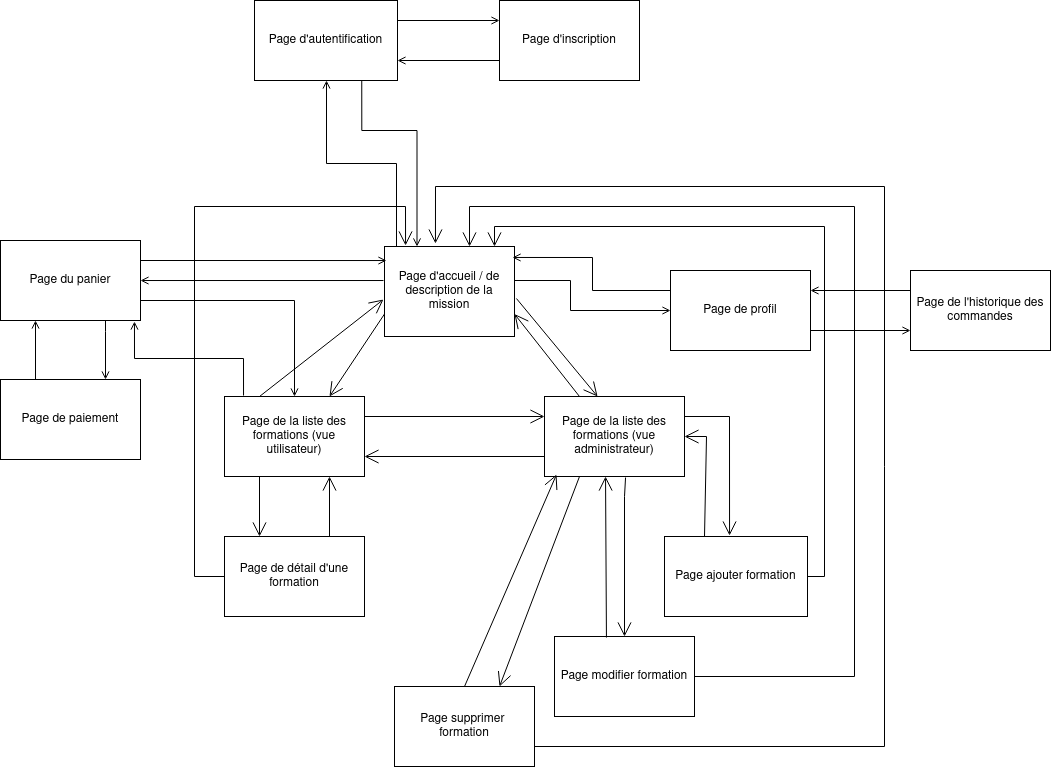

The diagram above was exported from draw.io. Its source (the exported page's mxGraphModel, read from the mxfile embedded in the PNG):
<mxGraphModel dx="584" dy="-322" grid="1" gridSize="10" guides="1" tooltips="1" connect="1" arrows="1" fold="1" page="1" pageScale="1" pageWidth="850" pageHeight="1100" math="0" shadow="0">
  <root>
    <mxCell id="0" />
    <mxCell id="1" parent="0" />
    <mxCell id="63dwXI5s0MUpZuePv3ob-26" style="edgeStyle=orthogonalEdgeStyle;rounded=0;orthogonalLoop=1;jettySize=auto;html=1;exitX=0;exitY=0;exitDx=0;exitDy=0;endArrow=open;endFill=0;" parent="1" source="63dwXI5s0MUpZuePv3ob-27" target="63dwXI5s0MUpZuePv3ob-64" edge="1">
      <mxGeometry relative="1" as="geometry">
        <Array as="points">
          <mxPoint x="1286" y="1776" />
          <mxPoint x="1286" y="1693" />
          <mxPoint x="1216" y="1693" />
        </Array>
      </mxGeometry>
    </mxCell>
    <mxCell id="63dwXI5s0MUpZuePv3ob-66" style="edgeStyle=orthogonalEdgeStyle;rounded=0;orthogonalLoop=1;jettySize=auto;html=1;exitX=-0.008;exitY=0.378;exitDx=0;exitDy=0;exitPerimeter=0;endArrow=open;endFill=0;" parent="1" source="63dwXI5s0MUpZuePv3ob-27" target="63dwXI5s0MUpZuePv3ob-57" edge="1">
      <mxGeometry relative="1" as="geometry" />
    </mxCell>
    <mxCell id="63dwXI5s0MUpZuePv3ob-72" style="edgeStyle=orthogonalEdgeStyle;rounded=0;orthogonalLoop=1;jettySize=auto;html=1;exitX=1;exitY=0.5;exitDx=0;exitDy=0;entryX=0;entryY=0.5;entryDx=0;entryDy=0;endArrow=open;endFill=0;" parent="1" source="63dwXI5s0MUpZuePv3ob-27" target="63dwXI5s0MUpZuePv3ob-59" edge="1">
      <mxGeometry relative="1" as="geometry">
        <Array as="points">
          <mxPoint x="1404" y="1810" />
          <mxPoint x="1460" y="1810" />
          <mxPoint x="1460" y="1840" />
        </Array>
      </mxGeometry>
    </mxCell>
    <mxCell id="63dwXI5s0MUpZuePv3ob-27" value="Page d'accueil / de description de la mission" style="html=1;whiteSpace=wrap;" parent="1" vertex="1">
      <mxGeometry x="1274" y="1776" width="130" height="90" as="geometry" />
    </mxCell>
    <mxCell id="63dwXI5s0MUpZuePv3ob-28" value="Page de la liste des formations (vue utilisateur)" style="html=1;whiteSpace=wrap;" parent="1" vertex="1">
      <mxGeometry x="1114" y="1926" width="140" height="80" as="geometry" />
    </mxCell>
    <mxCell id="63dwXI5s0MUpZuePv3ob-29" value="Page de détail d'une formation" style="html=1;whiteSpace=wrap;" parent="1" vertex="1">
      <mxGeometry x="1114" y="2066" width="140" height="80" as="geometry" />
    </mxCell>
    <mxCell id="63dwXI5s0MUpZuePv3ob-30" value="Page de la liste des formations (vue administrateur)" style="html=1;whiteSpace=wrap;" parent="1" vertex="1">
      <mxGeometry x="1434" y="1926" width="140" height="80" as="geometry" />
    </mxCell>
    <mxCell id="63dwXI5s0MUpZuePv3ob-31" value="" style="endArrow=open;endFill=1;endSize=12;html=1;rounded=0;entryX=0.25;entryY=0;entryDx=0;entryDy=0;exitX=0.25;exitY=1;exitDx=0;exitDy=0;" parent="1" source="63dwXI5s0MUpZuePv3ob-28" target="63dwXI5s0MUpZuePv3ob-29" edge="1">
      <mxGeometry width="160" relative="1" as="geometry">
        <mxPoint x="1234" y="2036" as="sourcePoint" />
        <mxPoint x="1394" y="2036" as="targetPoint" />
      </mxGeometry>
    </mxCell>
    <mxCell id="63dwXI5s0MUpZuePv3ob-32" value="" style="endArrow=open;endFill=1;endSize=12;html=1;rounded=0;exitX=0.75;exitY=0;exitDx=0;exitDy=0;entryX=0.75;entryY=1;entryDx=0;entryDy=0;" parent="1" source="63dwXI5s0MUpZuePv3ob-29" target="63dwXI5s0MUpZuePv3ob-28" edge="1">
      <mxGeometry width="160" relative="1" as="geometry">
        <mxPoint x="1314" y="2026" as="sourcePoint" />
        <mxPoint x="1474" y="2026" as="targetPoint" />
      </mxGeometry>
    </mxCell>
    <mxCell id="63dwXI5s0MUpZuePv3ob-33" value="" style="endArrow=open;endFill=1;endSize=12;html=1;rounded=0;exitX=0;exitY=0.5;exitDx=0;exitDy=0;entryX=0.162;entryY=-0.011;entryDx=0;entryDy=0;entryPerimeter=0;" parent="1" source="63dwXI5s0MUpZuePv3ob-29" target="63dwXI5s0MUpZuePv3ob-27" edge="1">
      <mxGeometry width="160" relative="1" as="geometry">
        <mxPoint x="1254" y="2006" as="sourcePoint" />
        <mxPoint x="1414" y="2006" as="targetPoint" />
        <Array as="points">
          <mxPoint x="1084" y="2106" />
          <mxPoint x="1084" y="1736" />
          <mxPoint x="1295" y="1736" />
        </Array>
      </mxGeometry>
    </mxCell>
    <mxCell id="63dwXI5s0MUpZuePv3ob-34" value="" style="endArrow=open;endFill=1;endSize=12;html=1;rounded=0;exitX=0.25;exitY=0;exitDx=0;exitDy=0;entryX=-0.008;entryY=0.589;entryDx=0;entryDy=0;entryPerimeter=0;" parent="1" source="63dwXI5s0MUpZuePv3ob-28" target="63dwXI5s0MUpZuePv3ob-27" edge="1">
      <mxGeometry width="160" relative="1" as="geometry">
        <mxPoint x="1254" y="2006" as="sourcePoint" />
        <mxPoint x="1414" y="2006" as="targetPoint" />
      </mxGeometry>
    </mxCell>
    <mxCell id="63dwXI5s0MUpZuePv3ob-35" value="" style="endArrow=open;endFill=1;endSize=12;html=1;rounded=0;exitX=0;exitY=0.75;exitDx=0;exitDy=0;entryX=0.75;entryY=0;entryDx=0;entryDy=0;" parent="1" source="63dwXI5s0MUpZuePv3ob-27" target="63dwXI5s0MUpZuePv3ob-28" edge="1">
      <mxGeometry width="160" relative="1" as="geometry">
        <mxPoint x="1254" y="2006" as="sourcePoint" />
        <mxPoint x="1414" y="2006" as="targetPoint" />
      </mxGeometry>
    </mxCell>
    <mxCell id="63dwXI5s0MUpZuePv3ob-36" value="" style="endArrow=open;endFill=1;endSize=12;html=1;rounded=0;entryX=0.379;entryY=0;entryDx=0;entryDy=0;exitX=1.015;exitY=0.578;exitDx=0;exitDy=0;exitPerimeter=0;entryPerimeter=0;" parent="1" source="63dwXI5s0MUpZuePv3ob-27" target="63dwXI5s0MUpZuePv3ob-30" edge="1">
      <mxGeometry width="160" relative="1" as="geometry">
        <mxPoint x="1414" y="1796" as="sourcePoint" />
        <mxPoint x="1414" y="2006" as="targetPoint" />
      </mxGeometry>
    </mxCell>
    <mxCell id="63dwXI5s0MUpZuePv3ob-37" value="" style="endArrow=open;endFill=1;endSize=12;html=1;rounded=0;entryX=1;entryY=0.75;entryDx=0;entryDy=0;exitX=0.25;exitY=0;exitDx=0;exitDy=0;" parent="1" source="63dwXI5s0MUpZuePv3ob-30" target="63dwXI5s0MUpZuePv3ob-27" edge="1">
      <mxGeometry width="160" relative="1" as="geometry">
        <mxPoint x="1254" y="2006" as="sourcePoint" />
        <mxPoint x="1414" y="2006" as="targetPoint" />
      </mxGeometry>
    </mxCell>
    <mxCell id="63dwXI5s0MUpZuePv3ob-38" value="" style="endArrow=open;endFill=1;endSize=12;html=1;rounded=0;exitX=1;exitY=0.25;exitDx=0;exitDy=0;entryX=0;entryY=0.25;entryDx=0;entryDy=0;" parent="1" source="63dwXI5s0MUpZuePv3ob-28" target="63dwXI5s0MUpZuePv3ob-30" edge="1">
      <mxGeometry width="160" relative="1" as="geometry">
        <mxPoint x="1254" y="2036" as="sourcePoint" />
        <mxPoint x="1414" y="2036" as="targetPoint" />
      </mxGeometry>
    </mxCell>
    <mxCell id="63dwXI5s0MUpZuePv3ob-39" value="" style="endArrow=open;endFill=1;endSize=12;html=1;rounded=0;exitX=0;exitY=0.75;exitDx=0;exitDy=0;entryX=1;entryY=0.75;entryDx=0;entryDy=0;" parent="1" source="63dwXI5s0MUpZuePv3ob-30" target="63dwXI5s0MUpZuePv3ob-28" edge="1">
      <mxGeometry width="160" relative="1" as="geometry">
        <mxPoint x="1254" y="2066" as="sourcePoint" />
        <mxPoint x="1414" y="2066" as="targetPoint" />
      </mxGeometry>
    </mxCell>
    <mxCell id="63dwXI5s0MUpZuePv3ob-40" value="Page ajouter formation" style="html=1;whiteSpace=wrap;" parent="1" vertex="1">
      <mxGeometry x="1554" y="2066" width="143" height="80" as="geometry" />
    </mxCell>
    <mxCell id="63dwXI5s0MUpZuePv3ob-41" value="&lt;div&gt;Page supprimer&amp;nbsp;&lt;/div&gt;&lt;div&gt;formation&lt;/div&gt;" style="html=1;whiteSpace=wrap;gradientColor=none;" parent="1" vertex="1">
      <mxGeometry x="1284" y="2216" width="140" height="80" as="geometry" />
    </mxCell>
    <mxCell id="63dwXI5s0MUpZuePv3ob-42" value="Page modifier formation" style="html=1;whiteSpace=wrap;" parent="1" vertex="1">
      <mxGeometry x="1444" y="2166" width="140" height="80" as="geometry" />
    </mxCell>
    <mxCell id="63dwXI5s0MUpZuePv3ob-43" value="" style="endArrow=open;endFill=1;endSize=12;html=1;rounded=0;exitX=1;exitY=0.25;exitDx=0;exitDy=0;entryX=0.455;entryY=-0.012;entryDx=0;entryDy=0;entryPerimeter=0;" parent="1" source="63dwXI5s0MUpZuePv3ob-30" target="63dwXI5s0MUpZuePv3ob-40" edge="1">
      <mxGeometry width="160" relative="1" as="geometry">
        <mxPoint x="1254" y="2066" as="sourcePoint" />
        <mxPoint x="1414" y="2066" as="targetPoint" />
        <Array as="points">
          <mxPoint x="1619" y="1946" />
        </Array>
      </mxGeometry>
    </mxCell>
    <mxCell id="63dwXI5s0MUpZuePv3ob-44" value="" style="endArrow=open;endFill=1;endSize=12;html=1;rounded=0;exitX=0.579;exitY=1.013;exitDx=0;exitDy=0;entryX=0.5;entryY=0;entryDx=0;entryDy=0;exitPerimeter=0;" parent="1" source="63dwXI5s0MUpZuePv3ob-30" target="63dwXI5s0MUpZuePv3ob-42" edge="1">
      <mxGeometry width="160" relative="1" as="geometry">
        <mxPoint x="1324" y="2166" as="sourcePoint" />
        <mxPoint x="1484" y="2166" as="targetPoint" />
        <Array as="points">
          <mxPoint x="1514" y="2026" />
        </Array>
      </mxGeometry>
    </mxCell>
    <mxCell id="63dwXI5s0MUpZuePv3ob-45" value="" style="endArrow=open;endFill=1;endSize=12;html=1;rounded=0;entryX=1;entryY=0.5;entryDx=0;entryDy=0;" parent="1" target="63dwXI5s0MUpZuePv3ob-30" edge="1">
      <mxGeometry width="160" relative="1" as="geometry">
        <mxPoint x="1594" y="2066" as="sourcePoint" />
        <mxPoint x="1414" y="2066" as="targetPoint" />
        <Array as="points">
          <mxPoint x="1596" y="1966" />
        </Array>
      </mxGeometry>
    </mxCell>
    <mxCell id="63dwXI5s0MUpZuePv3ob-46" value="" style="endArrow=open;endFill=1;endSize=12;html=1;rounded=0;entryX=0.436;entryY=1;entryDx=0;entryDy=0;entryPerimeter=0;exitX=0.371;exitY=0.013;exitDx=0;exitDy=0;exitPerimeter=0;" parent="1" source="63dwXI5s0MUpZuePv3ob-42" target="63dwXI5s0MUpZuePv3ob-30" edge="1">
      <mxGeometry width="160" relative="1" as="geometry">
        <mxPoint x="1254" y="2066" as="sourcePoint" />
        <mxPoint x="1414" y="2066" as="targetPoint" />
      </mxGeometry>
    </mxCell>
    <mxCell id="63dwXI5s0MUpZuePv3ob-47" value="" style="endArrow=open;endFill=1;endSize=12;html=1;rounded=0;exitX=0.25;exitY=1;exitDx=0;exitDy=0;entryX=0.75;entryY=0;entryDx=0;entryDy=0;" parent="1" source="63dwXI5s0MUpZuePv3ob-30" target="63dwXI5s0MUpZuePv3ob-41" edge="1">
      <mxGeometry width="160" relative="1" as="geometry">
        <mxPoint x="1254" y="2066" as="sourcePoint" />
        <mxPoint x="1414" y="2066" as="targetPoint" />
      </mxGeometry>
    </mxCell>
    <mxCell id="63dwXI5s0MUpZuePv3ob-48" value="" style="endArrow=open;endFill=1;endSize=12;html=1;rounded=0;exitX=0.5;exitY=0;exitDx=0;exitDy=0;entryX=0.086;entryY=0.975;entryDx=0;entryDy=0;entryPerimeter=0;" parent="1" source="63dwXI5s0MUpZuePv3ob-41" target="63dwXI5s0MUpZuePv3ob-30" edge="1">
      <mxGeometry width="160" relative="1" as="geometry">
        <mxPoint x="1254" y="2066" as="sourcePoint" />
        <mxPoint x="1414" y="2066" as="targetPoint" />
      </mxGeometry>
    </mxCell>
    <mxCell id="63dwXI5s0MUpZuePv3ob-49" value="" style="endArrow=open;endFill=1;endSize=12;html=1;rounded=0;exitX=1;exitY=0.5;exitDx=0;exitDy=0;" parent="1" source="63dwXI5s0MUpZuePv3ob-40" edge="1">
      <mxGeometry width="160" relative="1" as="geometry">
        <mxPoint x="1254" y="2066" as="sourcePoint" />
        <mxPoint x="1384" y="1776" as="targetPoint" />
        <Array as="points">
          <mxPoint x="1714" y="2106" />
          <mxPoint x="1714" y="1756" />
          <mxPoint x="1384" y="1756" />
        </Array>
      </mxGeometry>
    </mxCell>
    <mxCell id="63dwXI5s0MUpZuePv3ob-50" value="" style="endArrow=open;endFill=1;endSize=12;html=1;rounded=0;exitX=1;exitY=0.5;exitDx=0;exitDy=0;entryX=0.654;entryY=0;entryDx=0;entryDy=0;entryPerimeter=0;" parent="1" source="63dwXI5s0MUpZuePv3ob-42" target="63dwXI5s0MUpZuePv3ob-27" edge="1">
      <mxGeometry width="160" relative="1" as="geometry">
        <mxPoint x="1254" y="2066" as="sourcePoint" />
        <mxPoint x="1414" y="2066" as="targetPoint" />
        <Array as="points">
          <mxPoint x="1744" y="2206" />
          <mxPoint x="1744" y="1736" />
          <mxPoint x="1359" y="1736" />
        </Array>
      </mxGeometry>
    </mxCell>
    <mxCell id="63dwXI5s0MUpZuePv3ob-51" value="" style="endArrow=open;endFill=1;endSize=12;html=1;rounded=0;exitX=1;exitY=0.75;exitDx=0;exitDy=0;entryX=0.392;entryY=-0.033;entryDx=0;entryDy=0;entryPerimeter=0;" parent="1" source="63dwXI5s0MUpZuePv3ob-41" target="63dwXI5s0MUpZuePv3ob-27" edge="1">
      <mxGeometry width="160" relative="1" as="geometry">
        <mxPoint x="1254" y="2016" as="sourcePoint" />
        <mxPoint x="1414" y="2016" as="targetPoint" />
        <Array as="points">
          <mxPoint x="1774" y="2276" />
          <mxPoint x="1774" y="1716" />
          <mxPoint x="1325" y="1716" />
        </Array>
      </mxGeometry>
    </mxCell>
    <mxCell id="63dwXI5s0MUpZuePv3ob-52" style="edgeStyle=orthogonalEdgeStyle;rounded=0;orthogonalLoop=1;jettySize=auto;html=1;exitX=0.25;exitY=0;exitDx=0;exitDy=0;entryX=0.25;entryY=1;entryDx=0;entryDy=0;endArrow=open;endFill=0;" parent="1" source="63dwXI5s0MUpZuePv3ob-53" target="63dwXI5s0MUpZuePv3ob-57" edge="1">
      <mxGeometry relative="1" as="geometry" />
    </mxCell>
    <mxCell id="63dwXI5s0MUpZuePv3ob-53" value="Page de paiement" style="html=1;whiteSpace=wrap;" parent="1" vertex="1">
      <mxGeometry x="890" y="1909" width="140" height="80" as="geometry" />
    </mxCell>
    <mxCell id="63dwXI5s0MUpZuePv3ob-54" style="edgeStyle=orthogonalEdgeStyle;rounded=0;orthogonalLoop=1;jettySize=auto;html=1;exitX=0;exitY=0.25;exitDx=0;exitDy=0;entryX=1;entryY=0.25;entryDx=0;entryDy=0;endArrow=open;endFill=0;" parent="1" source="63dwXI5s0MUpZuePv3ob-55" target="63dwXI5s0MUpZuePv3ob-59" edge="1">
      <mxGeometry relative="1" as="geometry" />
    </mxCell>
    <mxCell id="63dwXI5s0MUpZuePv3ob-55" value="Page de l'historique des commandes" style="html=1;whiteSpace=wrap;" parent="1" vertex="1">
      <mxGeometry x="1800" y="1800" width="140" height="80" as="geometry" />
    </mxCell>
    <mxCell id="63dwXI5s0MUpZuePv3ob-56" style="edgeStyle=orthogonalEdgeStyle;rounded=0;orthogonalLoop=1;jettySize=auto;html=1;exitX=0.75;exitY=1;exitDx=0;exitDy=0;endArrow=open;endFill=0;entryX=0.75;entryY=0;entryDx=0;entryDy=0;" parent="1" source="63dwXI5s0MUpZuePv3ob-57" target="63dwXI5s0MUpZuePv3ob-53" edge="1">
      <mxGeometry relative="1" as="geometry">
        <Array as="points">
          <mxPoint x="995" y="1861" />
          <mxPoint x="995" y="1861" />
        </Array>
      </mxGeometry>
    </mxCell>
    <mxCell id="63dwXI5s0MUpZuePv3ob-68" style="edgeStyle=orthogonalEdgeStyle;rounded=0;orthogonalLoop=1;jettySize=auto;html=1;exitX=1;exitY=0.75;exitDx=0;exitDy=0;entryX=0.5;entryY=0;entryDx=0;entryDy=0;endArrow=open;endFill=0;" parent="1" source="63dwXI5s0MUpZuePv3ob-57" target="63dwXI5s0MUpZuePv3ob-28" edge="1">
      <mxGeometry relative="1" as="geometry" />
    </mxCell>
    <mxCell id="63dwXI5s0MUpZuePv3ob-57" value="Page du panier" style="html=1;whiteSpace=wrap;" parent="1" vertex="1">
      <mxGeometry x="890" y="1770" width="140" height="80" as="geometry" />
    </mxCell>
    <mxCell id="63dwXI5s0MUpZuePv3ob-58" style="edgeStyle=orthogonalEdgeStyle;rounded=0;orthogonalLoop=1;jettySize=auto;html=1;exitX=1;exitY=0.75;exitDx=0;exitDy=0;entryX=0;entryY=0.75;entryDx=0;entryDy=0;endArrow=open;endFill=0;" parent="1" source="63dwXI5s0MUpZuePv3ob-59" target="63dwXI5s0MUpZuePv3ob-55" edge="1">
      <mxGeometry relative="1" as="geometry" />
    </mxCell>
    <mxCell id="63dwXI5s0MUpZuePv3ob-59" value="Page de profil" style="html=1;whiteSpace=wrap;" parent="1" vertex="1">
      <mxGeometry x="1560" y="1800" width="140" height="80" as="geometry" />
    </mxCell>
    <mxCell id="63dwXI5s0MUpZuePv3ob-60" style="edgeStyle=orthogonalEdgeStyle;rounded=0;orthogonalLoop=1;jettySize=auto;html=1;exitX=0;exitY=0.75;exitDx=0;exitDy=0;entryX=1;entryY=0.75;entryDx=0;entryDy=0;endArrow=open;endFill=0;" parent="1" source="63dwXI5s0MUpZuePv3ob-61" target="63dwXI5s0MUpZuePv3ob-64" edge="1">
      <mxGeometry relative="1" as="geometry" />
    </mxCell>
    <mxCell id="63dwXI5s0MUpZuePv3ob-61" value="Page d'inscription" style="html=1;whiteSpace=wrap;" parent="1" vertex="1">
      <mxGeometry x="1389" y="1530" width="140" height="80" as="geometry" />
    </mxCell>
    <mxCell id="63dwXI5s0MUpZuePv3ob-62" style="edgeStyle=orthogonalEdgeStyle;rounded=0;orthogonalLoop=1;jettySize=auto;html=1;exitX=1;exitY=0.25;exitDx=0;exitDy=0;entryX=0;entryY=0.25;entryDx=0;entryDy=0;endArrow=open;endFill=0;" parent="1" source="63dwXI5s0MUpZuePv3ob-64" target="63dwXI5s0MUpZuePv3ob-61" edge="1">
      <mxGeometry relative="1" as="geometry" />
    </mxCell>
    <mxCell id="63dwXI5s0MUpZuePv3ob-63" style="edgeStyle=orthogonalEdgeStyle;rounded=0;orthogonalLoop=1;jettySize=auto;html=1;exitX=0.75;exitY=1;exitDx=0;exitDy=0;entryX=0.25;entryY=0;entryDx=0;entryDy=0;endArrow=open;endFill=0;" parent="1" source="63dwXI5s0MUpZuePv3ob-64" target="63dwXI5s0MUpZuePv3ob-27" edge="1">
      <mxGeometry relative="1" as="geometry">
        <Array as="points">
          <mxPoint x="1251" y="1660" />
          <mxPoint x="1307" y="1660" />
        </Array>
      </mxGeometry>
    </mxCell>
    <mxCell id="63dwXI5s0MUpZuePv3ob-64" value="Page d'autentification" style="html=1;whiteSpace=wrap;" parent="1" vertex="1">
      <mxGeometry x="1144" y="1530" width="143" height="80" as="geometry" />
    </mxCell>
    <mxCell id="63dwXI5s0MUpZuePv3ob-65" style="edgeStyle=orthogonalEdgeStyle;rounded=0;orthogonalLoop=1;jettySize=auto;html=1;exitX=1;exitY=0.25;exitDx=0;exitDy=0;entryX=0.015;entryY=0.156;entryDx=0;entryDy=0;entryPerimeter=0;endArrow=open;endFill=0;" parent="1" source="63dwXI5s0MUpZuePv3ob-57" target="63dwXI5s0MUpZuePv3ob-27" edge="1">
      <mxGeometry relative="1" as="geometry" />
    </mxCell>
    <mxCell id="63dwXI5s0MUpZuePv3ob-69" style="edgeStyle=orthogonalEdgeStyle;rounded=0;orthogonalLoop=1;jettySize=auto;html=1;exitX=0.136;exitY=-0.012;exitDx=0;exitDy=0;entryX=0.957;entryY=1.013;entryDx=0;entryDy=0;entryPerimeter=0;exitPerimeter=0;endArrow=open;endFill=0;" parent="1" source="63dwXI5s0MUpZuePv3ob-28" target="63dwXI5s0MUpZuePv3ob-57" edge="1">
      <mxGeometry relative="1" as="geometry" />
    </mxCell>
    <mxCell id="63dwXI5s0MUpZuePv3ob-70" style="edgeStyle=orthogonalEdgeStyle;rounded=0;orthogonalLoop=1;jettySize=auto;html=1;exitX=0;exitY=0.25;exitDx=0;exitDy=0;entryX=0.985;entryY=0.122;entryDx=0;entryDy=0;entryPerimeter=0;endArrow=open;endFill=0;" parent="1" source="63dwXI5s0MUpZuePv3ob-59" target="63dwXI5s0MUpZuePv3ob-27" edge="1">
      <mxGeometry relative="1" as="geometry" />
    </mxCell>
  </root>
</mxGraphModel>